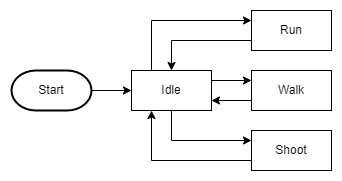

The diagram above was exported from draw.io. Its source (the exported page's mxGraphModel, read from the mxfile embedded in the PNG):
<mxGraphModel dx="868" dy="553" grid="1" gridSize="10" guides="1" tooltips="1" connect="1" arrows="1" fold="1" page="1" pageScale="1" pageWidth="827" pageHeight="1169" math="0" shadow="0">
  <root>
    <mxCell id="0" />
    <mxCell id="1" parent="0" />
    <mxCell id="YnjOqqSHuTvoXExczdjX-7" style="edgeStyle=orthogonalEdgeStyle;rounded=0;orthogonalLoop=1;jettySize=auto;html=1;exitX=1;exitY=0.25;exitDx=0;exitDy=0;entryX=0;entryY=0.25;entryDx=0;entryDy=0;" edge="1" parent="1" source="YnjOqqSHuTvoXExczdjX-1" target="YnjOqqSHuTvoXExczdjX-4">
      <mxGeometry relative="1" as="geometry" />
    </mxCell>
    <mxCell id="YnjOqqSHuTvoXExczdjX-13" style="edgeStyle=orthogonalEdgeStyle;rounded=0;orthogonalLoop=1;jettySize=auto;html=1;exitX=0.25;exitY=0;exitDx=0;exitDy=0;entryX=0;entryY=0.25;entryDx=0;entryDy=0;" edge="1" parent="1" source="YnjOqqSHuTvoXExczdjX-1" target="YnjOqqSHuTvoXExczdjX-2">
      <mxGeometry relative="1" as="geometry" />
    </mxCell>
    <mxCell id="YnjOqqSHuTvoXExczdjX-15" style="edgeStyle=orthogonalEdgeStyle;rounded=0;orthogonalLoop=1;jettySize=auto;html=1;exitX=0.5;exitY=1;exitDx=0;exitDy=0;entryX=0;entryY=0.25;entryDx=0;entryDy=0;" edge="1" parent="1" source="YnjOqqSHuTvoXExczdjX-1" target="YnjOqqSHuTvoXExczdjX-3">
      <mxGeometry relative="1" as="geometry" />
    </mxCell>
    <mxCell id="YnjOqqSHuTvoXExczdjX-1" value="Idle" style="rounded=0;whiteSpace=wrap;html=1;" vertex="1" parent="1">
      <mxGeometry x="160" y="160" width="80" height="40" as="geometry" />
    </mxCell>
    <mxCell id="YnjOqqSHuTvoXExczdjX-14" style="edgeStyle=orthogonalEdgeStyle;rounded=0;orthogonalLoop=1;jettySize=auto;html=1;exitX=0;exitY=0.75;exitDx=0;exitDy=0;entryX=0.5;entryY=0;entryDx=0;entryDy=0;" edge="1" parent="1" source="YnjOqqSHuTvoXExczdjX-2" target="YnjOqqSHuTvoXExczdjX-1">
      <mxGeometry relative="1" as="geometry" />
    </mxCell>
    <mxCell id="YnjOqqSHuTvoXExczdjX-2" value="Run" style="rounded=0;whiteSpace=wrap;html=1;" vertex="1" parent="1">
      <mxGeometry x="280" y="100" width="80" height="40" as="geometry" />
    </mxCell>
    <mxCell id="YnjOqqSHuTvoXExczdjX-16" style="edgeStyle=orthogonalEdgeStyle;rounded=0;orthogonalLoop=1;jettySize=auto;html=1;exitX=0;exitY=0.75;exitDx=0;exitDy=0;entryX=0.25;entryY=1;entryDx=0;entryDy=0;" edge="1" parent="1" source="YnjOqqSHuTvoXExczdjX-3" target="YnjOqqSHuTvoXExczdjX-1">
      <mxGeometry relative="1" as="geometry" />
    </mxCell>
    <mxCell id="YnjOqqSHuTvoXExczdjX-3" value="Shoot" style="rounded=0;whiteSpace=wrap;html=1;" vertex="1" parent="1">
      <mxGeometry x="280" y="220" width="80" height="40" as="geometry" />
    </mxCell>
    <mxCell id="YnjOqqSHuTvoXExczdjX-8" style="edgeStyle=orthogonalEdgeStyle;rounded=0;orthogonalLoop=1;jettySize=auto;html=1;exitX=0;exitY=0.75;exitDx=0;exitDy=0;entryX=1;entryY=0.75;entryDx=0;entryDy=0;" edge="1" parent="1" source="YnjOqqSHuTvoXExczdjX-4" target="YnjOqqSHuTvoXExczdjX-1">
      <mxGeometry relative="1" as="geometry" />
    </mxCell>
    <mxCell id="YnjOqqSHuTvoXExczdjX-4" value="Walk" style="rounded=0;whiteSpace=wrap;html=1;" vertex="1" parent="1">
      <mxGeometry x="280" y="160" width="80" height="40" as="geometry" />
    </mxCell>
    <mxCell id="YnjOqqSHuTvoXExczdjX-6" style="edgeStyle=orthogonalEdgeStyle;rounded=0;orthogonalLoop=1;jettySize=auto;html=1;exitX=1;exitY=0.5;exitDx=0;exitDy=0;exitPerimeter=0;entryX=0;entryY=0.5;entryDx=0;entryDy=0;" edge="1" parent="1" source="YnjOqqSHuTvoXExczdjX-5" target="YnjOqqSHuTvoXExczdjX-1">
      <mxGeometry relative="1" as="geometry" />
    </mxCell>
    <mxCell id="YnjOqqSHuTvoXExczdjX-5" value="Start" style="strokeWidth=2;html=1;shape=mxgraph.flowchart.terminator;whiteSpace=wrap;" vertex="1" parent="1">
      <mxGeometry x="40" y="160" width="80" height="40" as="geometry" />
    </mxCell>
  </root>
</mxGraphModel>